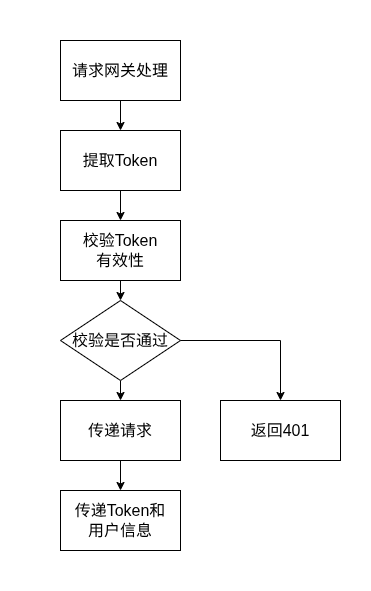

The diagram above was exported from draw.io. Its source (the exported page's mxGraphModel, read from the mxfile embedded in the PNG):
<mxGraphModel dx="794" dy="542" grid="1" gridSize="10" guides="1" tooltips="1" connect="1" arrows="1" fold="1" page="1" pageScale="1" pageWidth="827" pageHeight="1169" background="#ffffff" math="0" shadow="0">
  <root>
    <mxCell id="0" />
    <mxCell id="1" parent="0" />
    <mxCell id="9" style="edgeStyle=none;html=1;exitX=0.5;exitY=1;exitDx=0;exitDy=0;entryX=0.5;entryY=0;entryDx=0;entryDy=0;fontSize=16;" edge="1" parent="1" source="2" target="3">
      <mxGeometry relative="1" as="geometry" />
    </mxCell>
    <mxCell id="2" value="请求网关处理" style="rounded=0;whiteSpace=wrap;html=1;fontSize=16;" vertex="1" parent="1">
      <mxGeometry x="310" y="60" width="120" height="60" as="geometry" />
    </mxCell>
    <mxCell id="10" style="edgeStyle=none;html=1;exitX=0.5;exitY=1;exitDx=0;exitDy=0;entryX=0.5;entryY=0;entryDx=0;entryDy=0;fontSize=16;" edge="1" parent="1" source="3" target="4">
      <mxGeometry relative="1" as="geometry" />
    </mxCell>
    <mxCell id="3" value="提取Token" style="rounded=0;whiteSpace=wrap;html=1;fontSize=16;" vertex="1" parent="1">
      <mxGeometry x="310" y="150" width="120" height="60" as="geometry" />
    </mxCell>
    <mxCell id="11" style="edgeStyle=none;html=1;exitX=0.5;exitY=1;exitDx=0;exitDy=0;entryX=0.5;entryY=0;entryDx=0;entryDy=0;fontSize=16;" edge="1" parent="1" source="4" target="5">
      <mxGeometry relative="1" as="geometry" />
    </mxCell>
    <mxCell id="4" value="校验Token&lt;br&gt;有效性" style="rounded=0;whiteSpace=wrap;html=1;fontSize=16;" vertex="1" parent="1">
      <mxGeometry x="310" y="240" width="120" height="60" as="geometry" />
    </mxCell>
    <mxCell id="12" style="edgeStyle=none;html=1;exitX=0.5;exitY=1;exitDx=0;exitDy=0;entryX=0.5;entryY=0;entryDx=0;entryDy=0;fontSize=16;" edge="1" parent="1" source="5" target="6">
      <mxGeometry relative="1" as="geometry" />
    </mxCell>
    <mxCell id="5" value="校验是否通过" style="rhombus;whiteSpace=wrap;html=1;fontSize=16;" vertex="1" parent="1">
      <mxGeometry x="310" y="320" width="120" height="80" as="geometry" />
    </mxCell>
    <mxCell id="13" style="edgeStyle=none;html=1;exitX=0.5;exitY=1;exitDx=0;exitDy=0;entryX=0.5;entryY=0;entryDx=0;entryDy=0;fontSize=16;" edge="1" parent="1" source="6" target="7">
      <mxGeometry relative="1" as="geometry" />
    </mxCell>
    <mxCell id="6" value="传递请求" style="rounded=0;whiteSpace=wrap;html=1;fontSize=16;" vertex="1" parent="1">
      <mxGeometry x="310" y="420" width="120" height="60" as="geometry" />
    </mxCell>
    <mxCell id="7" value="传递Token和&lt;br&gt;用户信息" style="rounded=0;whiteSpace=wrap;html=1;fontSize=16;" vertex="1" parent="1">
      <mxGeometry x="310" y="510" width="120" height="60" as="geometry" />
    </mxCell>
    <mxCell id="8" value="返回401" style="rounded=0;whiteSpace=wrap;html=1;fontSize=16;" vertex="1" parent="1">
      <mxGeometry x="470" y="420" width="120" height="60" as="geometry" />
    </mxCell>
    <mxCell id="14" value="" style="endArrow=none;html=1;fontSize=16;" edge="1" parent="1">
      <mxGeometry width="50" height="50" relative="1" as="geometry">
        <mxPoint x="430" y="360" as="sourcePoint" />
        <mxPoint x="530" y="360" as="targetPoint" />
      </mxGeometry>
    </mxCell>
    <mxCell id="15" value="" style="endArrow=classic;html=1;fontSize=16;entryX=0.5;entryY=0;entryDx=0;entryDy=0;" edge="1" parent="1" target="8">
      <mxGeometry width="50" height="50" relative="1" as="geometry">
        <mxPoint x="530" y="360" as="sourcePoint" />
        <mxPoint x="580" y="310" as="targetPoint" />
      </mxGeometry>
    </mxCell>
    <mxCell id="16" value="" style="rounded=0;whiteSpace=wrap;html=1;textOpacity=0;labelBorderColor=light-dark(#000000,#FFFFFF);fontColor=none;noLabel=1;strokeColor=none;" vertex="1" parent="1">
      <mxGeometry x="365" y="20" width="10" height="30" as="geometry" />
    </mxCell>
    <mxCell id="17" value="" style="rounded=0;whiteSpace=wrap;html=1;textOpacity=0;labelBorderColor=light-dark(#000000,#FFFFFF);fontColor=none;noLabel=1;strokeColor=none;" vertex="1" parent="1">
      <mxGeometry x="610" y="435" width="10" height="30" as="geometry" />
    </mxCell>
    <mxCell id="18" value="" style="rounded=0;whiteSpace=wrap;html=1;textOpacity=0;labelBorderColor=light-dark(#000000,#FFFFFF);fontColor=none;noLabel=1;strokeColor=none;" vertex="1" parent="1">
      <mxGeometry x="250" y="360" width="10" height="30" as="geometry" />
    </mxCell>
    <mxCell id="19" value="" style="rounded=0;whiteSpace=wrap;html=1;textOpacity=0;labelBorderColor=light-dark(#000000,#FFFFFF);fontColor=none;noLabel=1;strokeColor=none;" vertex="1" parent="1">
      <mxGeometry x="365" y="580" width="10" height="30" as="geometry" />
    </mxCell>
  </root>
</mxGraphModel>